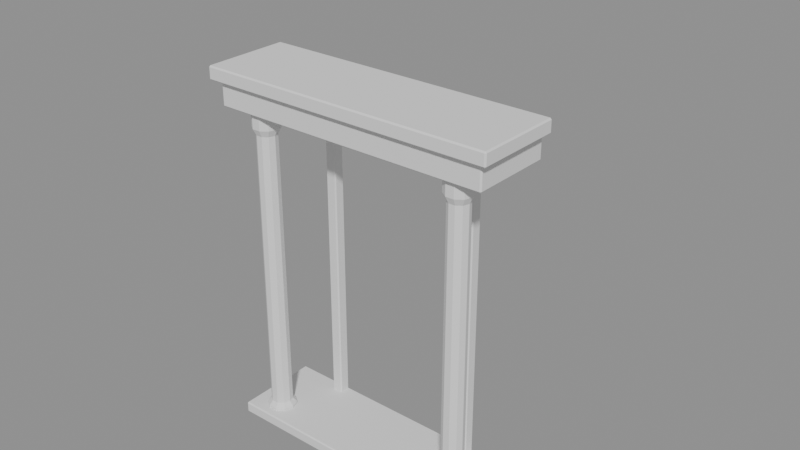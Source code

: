 # Source: portico.blend  (saved by Blender 5.3.31; exported with 4.5.12 LTS)
import bpy
from mathutils import Matrix  # noqa: F401  (used for matrix-valued properties, if any)

bpy.ops.wm.read_factory_settings(use_empty=True)
scene = bpy.context.scene
scene.name = 'Scene'

# ---- meshes
me_col_1 = bpy.data.meshes.new('col-1')
me_col_1.from_pydata([(0.13, 0.0, 0.0), (0.1052, 0.07641, 0.0), (0.04017, 0.1236, 0.0), (-0.04017, 0.1236, 0.0), (-0.1052, 0.07641, 0.0), (-0.13, 1.592e-17, 0.0), (-0.1052, -0.07641, 0.0), (-0.04017, -0.1236, 0.0), (0.04017, -0.1236, 0.0), (0.1052, -0.07641, 0.0), (0.13, 0.0, 0.12), (0.1052, 0.07641, 0.12), (0.04017, 0.1236, 0.12), (-0.04017, 0.1236, 0.12), (-0.1052, 0.07641, 0.12), (-0.13, 1.592e-17, 0.12), (-0.1052, -0.07641, 0.12), (-0.04017, -0.1236, 0.12), (0.04017, -0.1236, 0.12), (0.1052, -0.07641, 0.12), (0.095, 0.0, 0.16), (0.07686, 0.05584, 0.16), (0.02936, 0.09035, 0.16), (-0.02936, 0.09035, 0.16), (-0.07686, 0.05584, 0.16), (-0.095, 1.163e-17, 0.16), (-0.07686, -0.05584, 0.16), (-0.02936, -0.09035, 0.16), (0.02936, -0.09035, 0.16), (0.07686, -0.05584, 0.16), (0.09, 0.0, 2.7), (0.07281, 0.0529, 2.7), (0.02781, 0.0856, 2.7), (-0.02781, 0.0856, 2.7), (-0.07281, 0.0529, 2.7), (-0.09, 1.102e-17, 2.7), (-0.07281, -0.0529, 2.7), (-0.02781, -0.0856, 2.7), (0.02781, -0.0856, 2.7), (0.07281, -0.0529, 2.7), (0.12, 0.0, 2.76), (0.09708, 0.07053, 2.76), (0.03708, 0.1141, 2.76), (-0.03708, 0.1141, 2.76), (-0.09708, 0.07053, 2.76), (-0.12, 1.47e-17, 2.76), (-0.09708, -0.07053, 2.76), (-0.03708, -0.1141, 2.76), (0.03708, -0.1141, 2.76), (0.09708, -0.07053, 2.76), (0.12, 0.0, 2.9), (0.09708, 0.07053, 2.9), (0.03708, 0.1141, 2.9), (-0.03708, 0.1141, 2.9), (-0.09708, 0.07053, 2.9), (-0.12, 1.47e-17, 2.9), (-0.09708, -0.07053, 2.9), (-0.03708, -0.1141, 2.9), (0.03708, -0.1141, 2.9), (0.09708, -0.07053, 2.9)], [], [(0, 1, 11, 10), (1, 2, 12, 11), (2, 3, 13, 12), (3, 4, 14, 13), (4, 5, 15, 14), (5, 6, 16, 15), (6, 7, 17, 16), (7, 8, 18, 17), (8, 9, 19, 18), (9, 0, 10, 19), (10, 11, 21, 20), (11, 12, 22, 21), (12, 13, 23, 22), (13, 14, 24, 23), (14, 15, 25, 24), (15, 16, 26, 25), (16, 17, 27, 26), (17, 18, 28, 27), (18, 19, 29, 28), (19, 10, 20, 29), (20, 21, 31, 30), (21, 22, 32, 31), (22, 23, 33, 32), (23, 24, 34, 33), (24, 25, 35, 34), (25, 26, 36, 35), (26, 27, 37, 36), (27, 28, 38, 37), (28, 29, 39, 38), (29, 20, 30, 39), (30, 31, 41, 40), (31, 32, 42, 41), (32, 33, 43, 42), (33, 34, 44, 43), (34, 35, 45, 44), (35, 36, 46, 45), (36, 37, 47, 46), (37, 38, 48, 47), (38, 39, 49, 48), (39, 30, 40, 49), (40, 41, 51, 50), (41, 42, 52, 51), (42, 43, 53, 52), (43, 44, 54, 53), (44, 45, 55, 54), (45, 46, 56, 55), (46, 47, 57, 56), (47, 48, 58, 57), (48, 49, 59, 58), (49, 40, 50, 59), (9, 8, 7, 6, 5, 4, 3, 2, 1, 0), (50, 51, 52, 53, 54, 55, 56, 57, 58, 59)])
me_col_1.update()
me_pil_1 = bpy.data.meshes.new('pil-1')
me_pil_1.from_pydata([(-0.75, -0.1, 0.0), (-0.75, -0.1, 3.0), (-0.75, 0.0, 0.0), (-0.75, 0.0, 3.0), (-0.65, -0.1, 0.0), (-0.65, -0.1, 3.0), (-0.65, 0.0, 0.0), (-0.65, 0.0, 3.0)], [], [(0, 1, 3, 2), (2, 3, 7, 6), (6, 7, 5, 4), (4, 5, 1, 0), (2, 6, 4, 0), (7, 3, 1, 5)])
me_pil_1.update()
me_col1 = bpy.data.meshes.new('col1')
me_col1.from_pydata([(0.13, 0.0, 0.0), (0.1052, 0.07641, 0.0), (0.04017, 0.1236, 0.0), (-0.04017, 0.1236, 0.0), (-0.1052, 0.07641, 0.0), (-0.13, 1.592e-17, 0.0), (-0.1052, -0.07641, 0.0), (-0.04017, -0.1236, 0.0), (0.04017, -0.1236, 0.0), (0.1052, -0.07641, 0.0), (0.13, 0.0, 0.12), (0.1052, 0.07641, 0.12), (0.04017, 0.1236, 0.12), (-0.04017, 0.1236, 0.12), (-0.1052, 0.07641, 0.12), (-0.13, 1.592e-17, 0.12), (-0.1052, -0.07641, 0.12), (-0.04017, -0.1236, 0.12), (0.04017, -0.1236, 0.12), (0.1052, -0.07641, 0.12), (0.095, 0.0, 0.16), (0.07686, 0.05584, 0.16), (0.02936, 0.09035, 0.16), (-0.02936, 0.09035, 0.16), (-0.07686, 0.05584, 0.16), (-0.095, 1.163e-17, 0.16), (-0.07686, -0.05584, 0.16), (-0.02936, -0.09035, 0.16), (0.02936, -0.09035, 0.16), (0.07686, -0.05584, 0.16), (0.09, 0.0, 2.7), (0.07281, 0.0529, 2.7), (0.02781, 0.0856, 2.7), (-0.02781, 0.0856, 2.7), (-0.07281, 0.0529, 2.7), (-0.09, 1.102e-17, 2.7), (-0.07281, -0.0529, 2.7), (-0.02781, -0.0856, 2.7), (0.02781, -0.0856, 2.7), (0.07281, -0.0529, 2.7), (0.12, 0.0, 2.76), (0.09708, 0.07053, 2.76), (0.03708, 0.1141, 2.76), (-0.03708, 0.1141, 2.76), (-0.09708, 0.07053, 2.76), (-0.12, 1.47e-17, 2.76), (-0.09708, -0.07053, 2.76), (-0.03708, -0.1141, 2.76), (0.03708, -0.1141, 2.76), (0.09708, -0.07053, 2.76), (0.12, 0.0, 2.9), (0.09708, 0.07053, 2.9), (0.03708, 0.1141, 2.9), (-0.03708, 0.1141, 2.9), (-0.09708, 0.07053, 2.9), (-0.12, 1.47e-17, 2.9), (-0.09708, -0.07053, 2.9), (-0.03708, -0.1141, 2.9), (0.03708, -0.1141, 2.9), (0.09708, -0.07053, 2.9)], [], [(0, 1, 11, 10), (1, 2, 12, 11), (2, 3, 13, 12), (3, 4, 14, 13), (4, 5, 15, 14), (5, 6, 16, 15), (6, 7, 17, 16), (7, 8, 18, 17), (8, 9, 19, 18), (9, 0, 10, 19), (10, 11, 21, 20), (11, 12, 22, 21), (12, 13, 23, 22), (13, 14, 24, 23), (14, 15, 25, 24), (15, 16, 26, 25), (16, 17, 27, 26), (17, 18, 28, 27), (18, 19, 29, 28), (19, 10, 20, 29), (20, 21, 31, 30), (21, 22, 32, 31), (22, 23, 33, 32), (23, 24, 34, 33), (24, 25, 35, 34), (25, 26, 36, 35), (26, 27, 37, 36), (27, 28, 38, 37), (28, 29, 39, 38), (29, 20, 30, 39), (30, 31, 41, 40), (31, 32, 42, 41), (32, 33, 43, 42), (33, 34, 44, 43), (34, 35, 45, 44), (35, 36, 46, 45), (36, 37, 47, 46), (37, 38, 48, 47), (38, 39, 49, 48), (39, 30, 40, 49), (40, 41, 51, 50), (41, 42, 52, 51), (42, 43, 53, 52), (43, 44, 54, 53), (44, 45, 55, 54), (45, 46, 56, 55), (46, 47, 57, 56), (47, 48, 58, 57), (48, 49, 59, 58), (49, 40, 50, 59), (9, 8, 7, 6, 5, 4, 3, 2, 1, 0), (50, 51, 52, 53, 54, 55, 56, 57, 58, 59)])
me_col1.update()
me_pil1 = bpy.data.meshes.new('pil1')
me_pil1.from_pydata([(0.65, -0.1, 0.0), (0.65, -0.1, 3.0), (0.65, 0.0, 0.0), (0.65, 0.0, 3.0), (0.75, -0.1, 0.0), (0.75, -0.1, 3.0), (0.75, 0.0, 0.0), (0.75, 0.0, 3.0)], [], [(0, 1, 3, 2), (2, 3, 7, 6), (6, 7, 5, 4), (4, 5, 1, 0), (2, 6, 4, 0), (7, 3, 1, 5)])
me_pil1.update()
me_entab = bpy.data.meshes.new('entab')
me_entab.from_pydata([(-1.25, -0.72, 2.9), (-1.25, -0.72, 3.12), (-1.25, 0.0, 2.9), (-1.25, 0.0, 3.12), (1.25, -0.72, 2.9), (1.25, -0.72, 3.12), (1.25, 0.0, 2.9), (1.25, 0.0, 3.12)], [], [(0, 1, 3, 2), (2, 3, 7, 6), (6, 7, 5, 4), (4, 5, 1, 0), (2, 6, 4, 0), (7, 3, 1, 5)])
me_entab.update()
me_cornice = bpy.data.meshes.new('cornice')
me_cornice.from_pydata([(-1.32, -0.78, 3.12), (-1.32, -0.78, 3.24), (-1.32, 0.0, 3.12), (-1.32, 0.0, 3.24), (1.32, -0.78, 3.12), (1.32, -0.78, 3.24), (1.32, 0.0, 3.12), (1.32, 0.0, 3.24)], [], [(0, 1, 3, 2), (2, 3, 7, 6), (6, 7, 5, 4), (4, 5, 1, 0), (2, 6, 4, 0), (7, 3, 1, 5)])
me_cornice.update()
me_fanframe = bpy.data.meshes.new('fanframe')
me_fanframe.from_pydata([(-0.7, -0.07, 2.98), (-0.7, -0.07, 3.03), (-0.7, 0.0, 2.98), (-0.7, 0.0, 3.03), (0.7, -0.07, 2.98), (0.7, -0.07, 3.03), (0.7, 0.0, 2.98), (0.7, 0.0, 3.03)], [], [(0, 1, 3, 2), (2, 3, 7, 6), (6, 7, 5, 4), (4, 5, 1, 0), (2, 6, 4, 0), (7, 3, 1, 5)])
me_fanframe.update()
me_base = bpy.data.meshes.new('base')
me_base.from_pydata([(-1.2, -0.75, 0.0), (-1.2, -0.75, 0.1), (-1.2, 0.0, 0.0), (-1.2, 0.0, 0.1), (1.2, -0.75, 0.0), (1.2, -0.75, 0.1), (1.2, 0.0, 0.0), (1.2, 0.0, 0.1)], [], [(0, 1, 3, 2), (2, 3, 7, 6), (6, 7, 5, 4), (4, 5, 1, 0), (2, 6, 4, 0), (7, 3, 1, 5)])
me_base.update()

# ---- curves / text
cu_fan = bpy.data.curves.new('fan', 'CURVE')
cu_fan.dimensions = '3D'
_sp = cu_fan.splines.new('BEZIER'); _sp.bezier_points.add(6)
_sp.bezier_points.foreach_set('co', [-0.58, -0.05, 2.62, -0.5023, -0.05, 2.81, -0.29, -0.05, 2.949, -3.551e-17, -0.05, 3.0, 0.29, -0.05, 2.949, 0.5023, -0.05, 2.81, 0.58, -0.05, 2.62])
_sp.bezier_points.foreach_set('handle_left', [-0.6103, -0.05, 2.546, -0.5533, -0.05, 2.748, -0.3821, -0.05, 2.913, -0.115, -0.05, 3.0, 0.1831, -0.05, 2.991, 0.4393, -0.05, 2.886, 0.5497, -0.05, 2.694])
_sp.bezier_points.foreach_set('handle_right', [-0.5497, -0.05, 2.694, -0.4393, -0.05, 2.886, -0.1831, -0.05, 2.991, 0.115, -0.05, 3.0, 0.3821, -0.05, 2.913, 0.5533, -0.05, 2.748, 0.6103, -0.05, 2.546])
for _p, _l, _r in zip(_sp.bezier_points, ['AUTO', 'AUTO', 'AUTO', 'AUTO', 'AUTO', 'AUTO', 'AUTO'], ['AUTO', 'AUTO', 'AUTO', 'AUTO', 'AUTO', 'AUTO', 'AUTO']): _p.handle_left_type = _l; _p.handle_right_type = _r
_sp.resolution_u = 2
cu_fan.bevel_resolution = 0
cu_fan.bevel_depth = 0.012
cu_fan.resolution_u = 2
cu_fan.fill_mode = 'FULL'
cu_fan.use_fill_caps = True

# ---- objects
ob_col_1 = bpy.data.objects.new('col-1', me_col_1)
ob_pil_1 = bpy.data.objects.new('pil-1', me_pil_1)
ob_col1 = bpy.data.objects.new('col1', me_col1)
ob_pil1 = bpy.data.objects.new('pil1', me_pil1)
ob_entab = bpy.data.objects.new('entab', me_entab)
ob_cornice = bpy.data.objects.new('cornice', me_cornice)
ob_fanframe = bpy.data.objects.new('fanframe', me_fanframe)
ob_fan = bpy.data.objects.new('fan', cu_fan)
ob_base = bpy.data.objects.new('base', me_base)

# ---- transforms, parenting, visibility, modifiers, constraints
ob_col_1.location = (-0.95, -0.55, 0.0)
ob_pil_1.location = (0.0, 0.0, 0.0)
_m = ob_pil_1.modifiers.new('bev', 'BEVEL')
_m.width = 0.01
_m.width_pct = 0.01
ob_col1.location = (0.95, -0.55, 0.0)
ob_pil1.location = (0.0, 0.0, 0.0)
_m = ob_pil1.modifiers.new('bev', 'BEVEL')
_m.width = 0.01
_m.width_pct = 0.01
ob_entab.location = (0.0, 0.0, 0.0)
_m = ob_entab.modifiers.new('bev', 'BEVEL')
_m.width = 0.012
_m.width_pct = 0.012
ob_cornice.location = (0.0, 0.0, 0.0)
_m = ob_cornice.modifiers.new('bev', 'BEVEL')
_m.width = 0.012
_m.width_pct = 0.012
ob_fanframe.location = (0.0, 0.0, 0.0)
_m = ob_fanframe.modifiers.new('bev', 'BEVEL')
_m.width = 0.006
_m.width_pct = 0.006
ob_fan.location = (0.0, 0.0, 0.0)
ob_base.location = (0.0, 0.0, 0.0)
_m = ob_base.modifiers.new('bev', 'BEVEL')
_m.width = 0.01
_m.width_pct = 0.01

# ---- collection membership
scene.collection.objects.link(ob_col_1)
scene.collection.objects.link(ob_pil_1)
scene.collection.objects.link(ob_col1)
scene.collection.objects.link(ob_pil1)
scene.collection.objects.link(ob_entab)
scene.collection.objects.link(ob_cornice)
scene.collection.objects.link(ob_fanframe)
scene.collection.objects.link(ob_fan)
scene.collection.objects.link(ob_base)

# ---- scene / render settings (as saved in the file)
scene.frame_start = 1; scene.frame_end = 250; scene.frame_set(1)
scene.render.engine = 'BLENDER_EEVEE_NEXT'
scene.render.bake_bias = 0.0
scene.render.bake_samples = 0
scene.render.compositor_device = 'GPU'
scene.eevee.use_volume_custom_range = False
scene.eevee.fast_gi_thickness_near = 0.1
scene.eevee.fast_gi_thickness_far = 0.0
scene.eevee.ray_tracing_options.screen_trace_thickness = 0.1
bpy.context.view_layer.update()

# ---- added for rendering (the .blend has no active camera and no usable light): camera, sun + grey world if the file has none
cam_auto = bpy.data.cameras.new('AutoCamera')
cam_auto.lens = 50.0
cam_auto.sensor_width = 36.0
cam_auto.clip_end = 1000.0
ob_auto_camera = bpy.data.objects.new('AutoCamera', cam_auto)
scene.collection.objects.link(ob_auto_camera)
ob_auto_camera.location = (5.06645, -6.12974, 6.05316)
ob_auto_camera.rotation_euler = (1.09748, -7.21219e-08, 0.694738)
scene.camera = ob_auto_camera
light_auto_sun = bpy.data.lights.new('AutoSun', 'SUN')
light_auto_sun.energy = 3.0
light_auto_sun.angle = 0.0523599
ob_auto_sun = bpy.data.objects.new('AutoSun', light_auto_sun)
scene.collection.objects.link(ob_auto_sun)
ob_auto_sun.rotation_euler = (0.872665, 0.174533, 0.523599)
if scene.world is None:
    world_auto = bpy.data.worlds.new('AutoWorld')
    world_auto.color = (0.3, 0.3, 0.3)
    scene.world = world_auto
bpy.context.view_layer.update()
